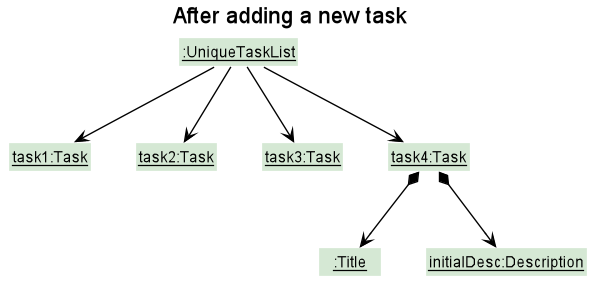

The diagram above was rendered by PlantUML. Its source (embedded in the PNG):
@startuml

!include style.puml
skinparam arrowThickness 1.1
skinparam arrowColor #black
skinparam classBackgroundColor MODEL_COLOR
skinparam objectBackgroundColor MODEL_COLOR

Title After adding a new task

Class "__:UniqueTaskList__" as UniqueTaskList
Class "__task1:Task__" as task1
Class "__task2:Task__" as task2
Class "__task3:Task__" as task3
Class "__task4:Task__" as task4
Class "__:Title__" as Title
Class "__initialDesc:Description__" as desc0
desc0 : description = "test"


UniqueTaskList --> task1
UniqueTaskList --> task2
UniqueTaskList --> task3
task4 *--> Title
task4 *--> desc0
UniqueTaskList --> task4


@enduml